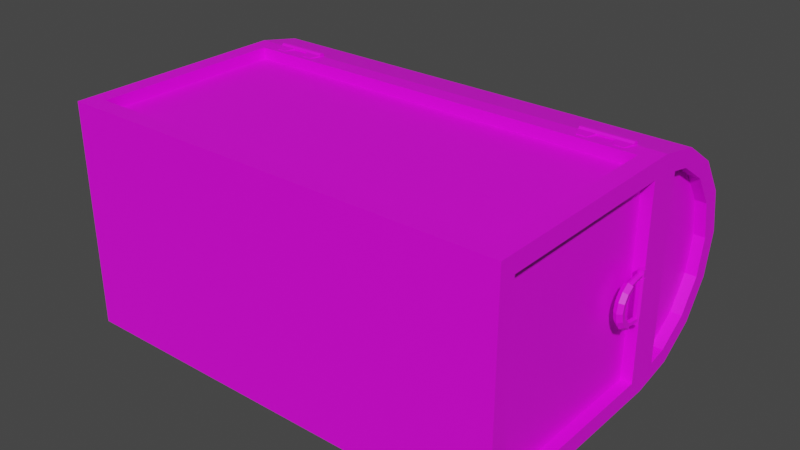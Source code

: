 # Source: AA2793_Chest_Unity.blend  (saved by Blender 3.4.6; exported with 4.5.12 LTS)
import bpy
from mathutils import Matrix  # noqa: F401  (used for matrix-valued properties, if any)

bpy.ops.wm.read_factory_settings(use_empty=True)
scene = bpy.context.scene
scene.name = 'Scene'

# ---- collections
col_collection = bpy.data.collections.new('Collection'); scene.collection.children.link(col_collection)

# ---- images (referenced by path relative to the original .blend; pixels are not part of the script)
import os
ASSET_DIR = os.environ.get("B2B_ASSET_DIR", "")  # directory of the original .blend (textures are referenced by path, not embedded)
HERE = os.path.dirname(os.path.abspath(__file__))  # packed textures are extracted next to this script under _unpacked/

def load_image(name, relpath, width, height, colorspace="sRGB"):
    """Load a texture the original file referenced (path relative to the .blend, or extracted next to this script)."""
    p = next((c for c in (os.path.join(HERE, relpath), os.path.join(ASSET_DIR, relpath)) if relpath and os.path.exists(c)), "")
    if p:
        img = bpy.data.images.load(p, check_existing=True)
        img.name = name
    else:  # same state as the original file: an image datablock whose file is absent (Cycles renders it pink)
        img = bpy.data.images.new(name, width, height)
        img.source = "FILE"
        img.filepath = "//" + (relpath or name)
    img.colorspace_settings.name = colorspace
    return img
img_chest_difuse_png = load_image('chest_Difuse.png', 'chest_Difuse.png', 1024, 1024, 'sRGB')

# ---- materials (node trees are filled in below, after node groups)
mat_mat_uv_grid = bpy.data.materials.new('mat_uv_grid')
mat_mat_uv_grid.alpha_threshold = 0.0
mat_mat_uv_grid.use_transparent_shadow = False
mat_mat_uv_grid.roughness = 0.5
mat_mat_uv_grid.line_color = (0.0, 0.0, 0.0, 1.0)

# ---- material node trees
mat_mat_uv_grid.use_nodes = True; mat_mat_uv_grid.node_tree.nodes.clear()
_N = mat_mat_uv_grid.node_tree.nodes; _L = mat_mat_uv_grid.node_tree.links
n0 = _N.new('ShaderNodeOutputMaterial'); n0.name = 'Material Output'; n0.location = (300, 300)
n1 = _N.new('ShaderNodeBsdfPrincipled'); n1.name = 'Principled BSDF'; n1.location = (10, 300)
n1.distribution = 'GGX'
n1.subsurface_method = 'RANDOM_WALK_SKIN'
n1.inputs[3].default_value = 1.45
n1.inputs[27].default_value = (0.0, 0.0, 0.0, 1.0)
n1.inputs[28].default_value = 1.0
n2 = _N.new('ShaderNodeTexImage'); n2.name = 'Image Texture'; n2.location = (-280, 276)
n2.image = img_chest_difuse_png
_L.new(n1.outputs[0], n0.inputs[0])
_L.new(n2.outputs[0], n1.inputs[0])
n0.is_active_output = True

# ---- world
world_world = bpy.data.worlds.new('World'); scene.world = world_world
world_world.use_nodes = True; world_world.node_tree.nodes.clear()
_N = world_world.node_tree.nodes; _L = world_world.node_tree.links
n0 = _N.new('ShaderNodeOutputWorld'); n0.name = 'World Output'; n0.location = (300, 300)
n1 = _N.new('ShaderNodeBackground'); n1.name = 'Background'; n1.location = (10, 300)
n1.inputs[0].default_value = (0.05088, 0.05088, 0.05088, 1.0)
_L.new(n1.outputs[0], n0.inputs[0])
n0.is_active_output = True
world_world.color = (0.05088, 0.05088, 0.05088)
world_world.use_sun_shadow = False
world_world.sun_shadow_jitter_overblur = 0.0

# ---- meshes
me_cube = bpy.data.meshes.new('Cube')
me_cube.from_pydata([(-2.0, -1.0, 0.0), (-2.0, -1.0, 2.0), (-2.0, 1.0, 0.0), (-2.0, 1.0, 2.0), (2.0, -1.0, 0.0), (2.0, -1.0, 2.0), (2.0, 1.0, 0.0), (2.0, 1.0, 2.0), (-1.8, -0.8, 0.2), (-1.8, 0.8, 0.2), (-1.8, 0.8, 2.0), (-1.8, -0.8, 2.0), (1.8, 0.8, 0.2), (1.8, 0.8, 2.0), (1.8, -0.8, 0.2), (1.8, -0.8, 2.0), (-2.0, -0.85, 0.15), (-2.0, -0.85, 1.85), (-2.0, 0.85, 1.85), (-2.0, 0.85, 0.15), (-1.85, 1.0, 0.15), (-1.85, 1.0, 1.85), (1.85, 1.0, 1.85), (1.85, 1.0, 0.15), (2.0, 0.85, 0.15), (2.0, 0.85, 1.85), (2.0, -0.85, 1.85), (2.0, -0.85, 0.15), (1.85, -1.0, 0.15), (1.85, -1.0, 1.85), (-1.85, -1.0, 1.85), (-1.85, -1.0, 0.15), (-1.9, -0.85, 0.15), (-1.9, -0.85, 1.85), (-1.9, 0.85, 0.15), (-1.9, 0.85, 1.85), (-1.85, 0.9, 1.85), (-1.85, 0.9, 0.15), (1.85, 0.9, 0.15), (1.85, 0.9, 1.85), (1.9, 0.85, 1.85), (1.9, 0.85, 0.15), (1.9, -0.85, 0.15), (1.9, -0.85, 1.85), (1.85, -0.9, 1.85), (1.85, -0.9, 0.15), (-1.85, -0.9, 0.15), (-1.85, -0.9, 1.85), (-0.2072, -0.9517, 1.934), (0.2072, -0.9517, 1.934), (-0.02558, -1.052, 1.776), (0.02558, -1.052, 1.776), (-0.08557, -0.9517, 1.458), (-0.2072, -0.9517, 1.579), (-0.1464, -0.9517, 1.474), (-0.1909, -0.9517, 1.519), (0.2072, -0.9517, 1.579), (0.08557, -0.9517, 1.458), (0.1909, -0.9517, 1.519), (0.1464, -0.9517, 1.474), (-0.02558, -1.052, 1.669), (-0.01743, -1.052, 1.653), (-0.02418, -1.052, 1.659), (-0.02268, -1.052, 1.656), (0.01743, -1.052, 1.653), (0.02558, -1.052, 1.669), (0.02268, -1.052, 1.656), (0.02418, -1.052, 1.659), (0.2072, -1.052, 1.934), (-0.2072, -1.052, 1.934), (0.2072, -1.052, 1.579), (0.1909, -1.052, 1.519), (0.1464, -1.052, 1.474), (0.08557, -1.052, 1.458), (-0.1909, -1.052, 1.519), (-0.2072, -1.052, 1.579), (-0.1464, -1.052, 1.474), (-0.08557, -1.052, 1.458), (0.02558, -1.002, 1.776), (-0.02558, -1.002, 1.776), (0.02558, -1.002, 1.669), (0.02418, -1.002, 1.659), (0.02268, -1.002, 1.656), (0.01743, -1.002, 1.653), (-0.02418, -1.002, 1.659), (-0.02558, -1.002, 1.669), (-0.02268, -1.002, 1.656), (-0.01743, -1.002, 1.653), (2.043, 0.1702, 1.706), (2.043, -0.1418, 1.706), (2.041, -0.2142, 1.71), (2.041, 0.2425, 1.71), (2.019, -0.2142, 1.71), (2.019, 0.2425, 1.71), (2.003, -0.2142, 1.725), (2.003, 0.2425, 1.725), (2.003, -0.2142, 1.747), (2.003, 0.2425, 1.747), (2.019, -0.2142, 1.763), (2.019, 0.2425, 1.763), (2.041, -0.2142, 1.763), (2.041, 0.2425, 1.763), (2.056, -0.2142, 1.747), (2.056, 0.2425, 1.747), (2.057, -0.2142, 1.725), (2.057, 0.2425, 1.725), (2.017, -0.1418, 1.706), (2.017, 0.1702, 1.706), (1.999, -0.1418, 1.724), (1.999, 0.1702, 1.724), (1.999, -0.1418, 1.749), (1.999, 0.1702, 1.749), (2.017, -0.1418, 1.767), (2.017, 0.1702, 1.767), (2.043, -0.1418, 1.767), (2.043, 0.1702, 1.767), (2.061, -0.1418, 1.749), (2.061, 0.1702, 1.749), (2.061, -0.1418, 1.724), (2.061, 0.1702, 1.724), (1.992, 0.1702, 1.856), (1.992, -0.1418, 1.856), (1.982, 0.1702, 1.856), (1.982, -0.1418, 1.856), (-2.063, 0.04324, 1.494), (-2.068, 0.05893, 1.456), (-2.03, 0.06851, 1.433), (-1.992, 0.05893, 1.456), (-1.997, 0.04324, 1.494), (-2.03, 0.03712, 1.508), (-2.063, 0.09192, 1.526), (-2.068, 0.1209, 1.497), (-2.03, 0.1386, 1.479), (-1.992, 0.1209, 1.497), (-1.997, 0.09192, 1.526), (-2.03, 0.08062, 1.537), (-2.063, 0.1252, 1.576), (-2.068, 0.1617, 1.558), (-2.03, 0.1839, 1.547), (-1.992, 0.1617, 1.558), (-1.997, 0.1252, 1.576), (-2.03, 0.1112, 1.584), (2.03, 0.1538, 1.574), (2.011, 0.1617, 1.571), (2.007, 0.1837, 1.562), (2.03, 0.1981, 1.556), (2.053, 0.1837, 1.562), (2.049, 0.1617, 1.571), (2.03, 0.1653, 1.632), (2.011, 0.1739, 1.632), (2.007, 0.1977, 1.632), (2.03, 0.2133, 1.632), (2.053, 0.1977, 1.632), (2.049, 0.1739, 1.632), (2.03, -0.1517, 1.736), (2.011, -0.1597, 1.74), (2.007, -0.1816, 1.749), (2.03, -0.196, 1.755), (2.053, -0.1816, 1.749), (2.049, -0.1597, 1.74), (2.03, -0.1369, 1.632), (2.011, -0.1455, 1.632), (2.007, -0.1693, 1.632), (2.03, -0.1849, 1.632), (2.053, -0.1693, 1.632), (2.049, -0.1455, 1.632), (2.03, -0.1254, 1.574), (2.011, -0.1334, 1.571), (2.007, -0.1553, 1.562), (2.03, -0.1697, 1.556), (2.053, -0.1553, 1.562), (2.049, -0.1334, 1.571), (-2.063, -0.1536, 1.576), (-2.068, -0.1901, 1.558), (-2.03, -0.2122, 1.547), (-1.992, -0.1901, 1.558), (-1.997, -0.1536, 1.576), (-2.03, -0.1396, 1.584), (-2.063, -0.1203, 1.526), (-2.068, -0.1493, 1.497), (-2.03, -0.167, 1.479), (-1.992, -0.1493, 1.497), (-1.997, -0.1203, 1.526), (-2.03, -0.109, 1.537), (2.03, 0.1806, 1.738), (2.011, 0.1886, 1.741), (2.007, 0.2105, 1.75), (2.03, 0.2249, 1.756), (2.053, 0.2105, 1.75), (2.049, 0.1886, 1.741), (2.03, 0.01418, 1.498), (1.997, 0.01418, 1.482), (1.992, 0.01418, 1.441), (2.03, 0.01418, 1.416), (2.068, 0.01418, 1.441), (2.063, 0.01418, 1.482), (2.03, 0.06549, 1.508), (1.997, 0.0716, 1.494), (1.992, 0.08729, 1.456), (2.03, 0.09687, 1.433), (2.068, 0.08729, 1.456), (2.063, 0.0716, 1.494), (2.03, 0.109, 1.537), (1.997, 0.1203, 1.526), (1.992, 0.1493, 1.497), (2.03, 0.167, 1.479), (2.068, 0.1493, 1.497), (2.063, 0.1203, 1.526), (2.03, 0.1396, 1.584), (1.997, 0.1536, 1.576), (1.992, 0.1901, 1.558), (2.03, 0.2122, 1.547), (2.068, 0.1901, 1.558), (2.063, 0.1536, 1.576), (2.03, -0.1112, 1.584), (1.997, -0.1252, 1.576), (1.992, -0.1617, 1.558), (2.03, -0.1839, 1.547), (2.068, -0.1617, 1.558), (2.063, -0.1252, 1.576), (2.03, -0.08062, 1.537), (1.997, -0.09192, 1.526), (1.992, -0.1209, 1.497), (2.03, -0.1386, 1.479), (2.068, -0.1209, 1.497), (2.063, -0.09192, 1.526), (2.03, -0.03712, 1.508), (1.997, -0.04324, 1.494), (1.992, -0.05893, 1.456), (2.03, -0.06851, 1.433), (2.068, -0.05893, 1.456), (2.063, -0.04324, 1.494), (-2.063, -0.0716, 1.494), (-2.068, -0.08729, 1.456), (-2.03, -0.09687, 1.433), (-1.992, -0.08729, 1.456), (-1.997, -0.0716, 1.494), (-2.03, -0.06549, 1.508), (-2.063, -0.01418, 1.482), (-2.068, -0.01418, 1.441), (-2.03, -0.01418, 1.416), (-1.992, -0.01418, 1.441), (-1.997, -0.01418, 1.482), (-2.03, -0.01418, 1.498), (-2.049, -0.1886, 1.741), (-2.053, -0.2105, 1.75), (-2.03, -0.2249, 1.756), (-2.007, -0.2105, 1.75), (-2.011, -0.1886, 1.741), (-2.03, -0.1806, 1.738), (-2.049, 0.1334, 1.571), (-2.053, 0.1553, 1.562), (-2.03, 0.1697, 1.556), (-2.007, 0.1553, 1.562), (-2.011, 0.1334, 1.571), (-2.03, 0.1254, 1.574), (-2.049, 0.1455, 1.632), (-2.053, 0.1693, 1.632), (-2.03, 0.1849, 1.632), (-2.007, 0.1693, 1.632), (-2.011, 0.1455, 1.632), (-2.03, 0.1369, 1.632), (-2.049, 0.1597, 1.74), (-2.053, 0.1816, 1.749), (-2.03, 0.196, 1.755), (-2.007, 0.1816, 1.749), (-2.011, 0.1597, 1.74), (-2.03, 0.1517, 1.736), (-2.049, -0.1739, 1.632), (-2.053, -0.1977, 1.632), (-2.03, -0.2133, 1.632), (-2.007, -0.1977, 1.632), (-2.011, -0.1739, 1.632), (-2.03, -0.1653, 1.632), (-2.049, -0.1617, 1.571), (-2.053, -0.1837, 1.562), (-2.03, -0.1981, 1.556), (-2.007, -0.1837, 1.562), (-2.011, -0.1617, 1.571), (-2.03, -0.1538, 1.574), (-1.982, 0.1418, 1.856), (-1.982, -0.1702, 1.856), (-1.992, 0.1418, 1.856), (-1.992, -0.1702, 1.856), (-2.061, -0.1702, 1.724), (-2.061, 0.1418, 1.724), (-2.061, -0.1702, 1.749), (-2.061, 0.1418, 1.749), (-2.043, -0.1702, 1.767), (-2.043, 0.1418, 1.767), (-2.017, -0.1702, 1.767), (-2.017, 0.1418, 1.767), (-1.999, -0.1702, 1.749), (-1.999, 0.1418, 1.749), (-1.999, -0.1702, 1.724), (-1.999, 0.1418, 1.724), (-2.017, -0.1702, 1.706), (-2.017, 0.1418, 1.706), (-2.057, -0.2425, 1.725), (-2.057, 0.2142, 1.725), (-2.056, -0.2425, 1.747), (-2.056, 0.2142, 1.747), (-2.041, -0.2425, 1.763), (-2.041, 0.2142, 1.763), (-2.019, -0.2425, 1.763), (-2.019, 0.2142, 1.763), (-2.003, -0.2425, 1.747), (-2.003, 0.2142, 1.747), (-2.003, -0.2425, 1.725), (-2.003, 0.2142, 1.725), (-2.019, -0.2425, 1.71), (-2.019, 0.2142, 1.71), (-2.041, -0.2425, 1.71), (-2.041, 0.2142, 1.71), (-2.043, 0.1418, 1.706), (-2.043, -0.1702, 1.706), (-1.747, 1.027, 1.992), (-1.595, 1.027, 1.992), (-1.747, 1.027, 2.014), (-1.595, 1.027, 2.014), (-1.747, 1.012, 2.03), (-1.595, 1.012, 2.03), (-1.747, 0.9898, 2.03), (-1.595, 0.9898, 2.03), (-1.747, 0.9743, 2.014), (-1.595, 0.9743, 2.014), (-1.747, 0.9744, 1.992), (-1.595, 0.9744, 1.992), (-1.747, 0.9899, 1.977), (-1.595, 0.9899, 1.977), (-1.747, 1.012, 1.977), (-1.595, 1.012, 1.977), (-1.715, 0.9826, 1.898), (-1.625, 0.9826, 1.898), (-1.625, 1.004, 1.898), (-1.715, 1.004, 1.898), (-1.443, 1.027, 1.992), (-1.29, 1.027, 1.992), (-1.443, 1.027, 2.014), (-1.29, 1.027, 2.014), (-1.443, 1.012, 2.03), (-1.29, 1.012, 2.03), (-1.443, 0.9899, 2.03), (-1.29, 0.9899, 2.03), (-1.443, 0.9744, 2.014), (-1.29, 0.9744, 2.014), (-1.443, 0.9745, 1.992), (-1.29, 0.9745, 1.992), (-1.443, 0.9901, 1.977), (-1.29, 0.9901, 1.977), (-1.443, 1.012, 1.977), (-1.29, 1.012, 1.977), (-1.41, 0.9827, 1.898), (-1.321, 0.9827, 1.898), (-1.321, 1.005, 1.898), (-1.41, 1.005, 1.898), (1.293, 1.027, 1.99), (1.445, 1.027, 1.99), (1.293, 1.027, 2.012), (1.445, 1.027, 2.012), (1.293, 1.012, 2.027), (1.445, 1.012, 2.027), (1.293, 0.9898, 2.027), (1.445, 0.9898, 2.027), (1.293, 0.9743, 2.011), (1.445, 0.9743, 2.011), (1.293, 0.9744, 1.989), (1.445, 0.9744, 1.989), (1.293, 0.9899, 1.974), (1.445, 0.9899, 1.974), (1.293, 1.012, 1.974), (1.445, 1.012, 1.974), (1.326, 0.9826, 1.895), (1.415, 0.9826, 1.895), (1.415, 1.004, 1.895), (1.326, 1.004, 1.895), (1.598, 1.027, 1.99), (1.75, 1.027, 1.99), (1.598, 1.027, 2.012), (1.75, 1.027, 2.012), (1.598, 1.012, 2.027), (1.75, 1.012, 2.027), (1.598, 0.9898, 2.027), (1.75, 0.9898, 2.027), (1.598, 0.9743, 2.011), (1.75, 0.9743, 2.011), (1.598, 0.9744, 1.989), (1.75, 0.9744, 1.989), (1.598, 0.9899, 1.974), (1.75, 0.9899, 1.974), (1.598, 1.012, 1.974), (1.75, 1.012, 1.974), (1.63, 0.9826, 1.895), (1.719, 0.9826, 1.895), (1.719, 1.004, 1.895), (1.63, 1.004, 1.895)], [], [(24, 25, 40, 41), (19, 16, 32, 34), (20, 21, 36, 37), (16, 17, 33, 32), (2, 6, 4, 0), (8, 9, 10, 11), (9, 12, 13, 10), (12, 14, 15, 13), (14, 8, 11, 15), (9, 8, 14, 12), (5, 7, 13, 15), (3, 1, 11, 10), (1, 5, 15, 11), (7, 3, 10, 13), (0, 1, 17, 16), (1, 3, 18, 17), (3, 2, 19, 18), (2, 0, 16, 19), (2, 3, 21, 20), (3, 7, 22, 21), (7, 6, 23, 22), (6, 2, 20, 23), (6, 7, 25, 24), (7, 5, 26, 25), (5, 4, 27, 26), (4, 6, 24, 27), (4, 5, 29, 28), (5, 1, 30, 29), (1, 0, 31, 30), (0, 4, 28, 31), (32, 33, 35, 34), (37, 36, 39, 38), (41, 40, 43, 42), (45, 44, 47, 46), (23, 20, 37, 38), (28, 29, 44, 45), (17, 18, 35, 33), (27, 24, 41, 42), (21, 22, 39, 36), (31, 28, 45, 46), (18, 19, 34, 35), (25, 26, 43, 40), (22, 23, 38, 39), (29, 30, 47, 44), (26, 27, 42, 43), (30, 31, 46, 47), (52, 57, 73, 77), (56, 49, 68, 70), (48, 49, 56, 58, 59, 57, 52, 54, 55, 53), (60, 62, 84, 85), (49, 48, 69, 68), (56, 70, 71, 58), (58, 71, 72, 59), (59, 72, 73, 57), (75, 53, 55, 74), (74, 55, 54, 76), (76, 54, 52, 77), (48, 53, 75, 69), (50, 51, 68, 69), (65, 67, 71, 70), (67, 66, 72, 71), (66, 64, 73, 72), (62, 60, 75, 74), (63, 62, 74, 76), (61, 63, 76, 77), (60, 50, 69, 75), (64, 61, 77, 73), (51, 65, 70, 68), (79, 85, 84, 86, 87, 83, 82, 81, 80, 78), (67, 65, 80, 81), (61, 64, 83, 87), (62, 63, 86, 84), (66, 67, 81, 82), (65, 51, 78, 80), (63, 61, 87, 86), (64, 66, 82, 83), (51, 50, 79, 78), (50, 60, 85, 79), (115, 114, 121, 120), (107, 88, 119, 117, 115, 113, 111, 109), (90, 91, 93, 92), (114, 115, 117, 116), (92, 93, 95, 94), (114, 112, 123, 121), (113, 115, 120, 122), (94, 95, 97, 96), (123, 122, 120, 121), (110, 111, 113, 112), (96, 97, 99, 98), (89, 106, 108, 110, 112, 114, 116, 118), (108, 109, 111, 110), (98, 99, 101, 100), (118, 119, 88, 89), (106, 107, 109, 108), (100, 101, 103, 102), (93, 91, 105, 103, 101, 99, 97, 95), (89, 88, 107, 106), (102, 103, 105, 104), (112, 113, 122, 123), (116, 117, 119, 118), (104, 105, 91, 90), (90, 92, 94, 96, 98, 100, 102, 104), (139, 133, 132, 138), (137, 131, 130, 136), (125, 239, 238, 124), (131, 125, 124, 130), (138, 132, 131, 137), (135, 129, 128, 134), (136, 130, 135, 141), (140, 134, 133, 139), (134, 128, 127, 133), (182, 176, 175, 181), (141, 135, 134, 140), (133, 127, 126, 132), (127, 241, 240, 126), (178, 172, 177, 183), (132, 126, 125, 131), (183, 177, 176, 182), (179, 173, 172, 178), (129, 243, 242, 128), (142, 148, 149, 143), (143, 149, 150, 144), (144, 150, 151, 145), (145, 151, 152, 146), (146, 152, 153, 147), (147, 153, 148, 142), (148, 184, 185, 149), (149, 185, 186, 150), (150, 186, 187, 151), (151, 187, 188, 152), (152, 188, 189, 153), (153, 189, 184, 148), (154, 160, 161, 155), (155, 161, 162, 156), (156, 162, 163, 157), (157, 163, 164, 158), (158, 164, 165, 159), (159, 165, 160, 154), (160, 166, 167, 161), (161, 167, 168, 162), (162, 168, 169, 163), (163, 169, 170, 164), (164, 170, 171, 165), (165, 171, 166, 160), (130, 124, 129, 135), (180, 174, 173, 179), (126, 240, 239, 125), (181, 175, 174, 180), (124, 238, 243, 129), (128, 242, 241, 127), (168, 167, 215, 216), (170, 169, 217, 218), (166, 171, 219, 214), (169, 168, 216, 217), (144, 145, 211, 210), (145, 146, 212, 211), (171, 170, 218, 219), (146, 147, 213, 212), (167, 166, 214, 215), (142, 143, 209, 208), (147, 142, 208, 213), (143, 144, 210, 209), (190, 196, 197, 191), (191, 197, 198, 192), (192, 198, 199, 193), (193, 199, 200, 194), (194, 200, 201, 195), (195, 201, 196, 190), (196, 202, 203, 197), (197, 203, 204, 198), (198, 204, 205, 199), (199, 205, 206, 200), (200, 206, 207, 201), (201, 207, 202, 196), (202, 208, 209, 203), (203, 209, 210, 204), (204, 210, 211, 205), (205, 211, 212, 206), (206, 212, 213, 207), (207, 213, 208, 202), (214, 220, 221, 215), (215, 221, 222, 216), (216, 222, 223, 217), (217, 223, 224, 218), (218, 224, 225, 219), (219, 225, 220, 214), (220, 226, 227, 221), (221, 227, 228, 222), (222, 228, 229, 223), (223, 229, 230, 224), (224, 230, 231, 225), (225, 231, 226, 220), (226, 190, 191, 227), (227, 191, 192, 228), (228, 192, 193, 229), (229, 193, 194, 230), (230, 194, 195, 231), (231, 195, 190, 226), (233, 179, 178, 232), (236, 182, 181, 235), (239, 233, 232, 238), (241, 235, 234, 240), (243, 237, 236, 242), (234, 180, 179, 233), (278, 277, 175, 176), (279, 278, 176, 177), (254, 255, 141, 140), (275, 274, 172, 173), (250, 251, 137, 136), (274, 279, 177, 172), (277, 276, 174, 175), (252, 253, 139, 138), (255, 250, 136, 141), (251, 252, 138, 137), (253, 254, 140, 139), (276, 275, 173, 174), (256, 250, 255, 261), (258, 252, 251, 257), (259, 253, 252, 258), (260, 254, 253, 259), (261, 255, 254, 260), (257, 251, 250, 256), (264, 258, 257, 263), (266, 260, 259, 265), (263, 257, 256, 262), (265, 259, 258, 264), (238, 232, 237, 243), (240, 234, 233, 239), (267, 261, 260, 266), (242, 236, 235, 241), (262, 256, 261, 267), (232, 178, 183, 237), (235, 181, 180, 234), (237, 183, 182, 236), (269, 245, 244, 268), (273, 249, 248, 272), (275, 269, 268, 274), (277, 271, 270, 276), (279, 273, 272, 278), (270, 246, 245, 269), (313, 311, 309, 307, 305, 303, 301, 299), (287, 286, 284, 285), (291, 290, 281, 280), (301, 300, 298, 299), (314, 315, 296, 297), (299, 298, 312, 313), (310, 312, 298, 300, 302, 304, 306, 308), (297, 296, 294, 295), (285, 284, 315, 314), (305, 304, 302, 303), (295, 294, 292, 293), (303, 302, 300, 301), (314, 297, 295, 293, 291, 289, 287, 285), (293, 292, 290, 291), (280, 281, 283, 282), (309, 308, 306, 307), (290, 288, 283, 281), (307, 306, 304, 305), (289, 291, 280, 282), (289, 288, 286, 287), (313, 312, 310, 311), (296, 315, 284, 286, 288, 290, 292, 294), (288, 289, 282, 283), (311, 310, 308, 309), (268, 244, 249, 273), (272, 248, 247, 271), (274, 268, 273, 279), (276, 270, 269, 275), (278, 272, 271, 277), (271, 247, 246, 270), (331, 329, 327, 325, 323, 321, 319, 317), (317, 316, 330, 331), (319, 318, 316, 317), (328, 330, 316, 318, 320, 322, 324, 326), (321, 320, 318, 319), (323, 322, 320, 321), (325, 324, 322, 323), (327, 326, 324, 325), (329, 328, 326, 327), (330, 328, 332, 335), (334, 335, 332, 333), (328, 329, 333, 332), (329, 331, 334, 333), (331, 330, 335, 334), (351, 349, 347, 345, 343, 341, 339, 337), (337, 336, 350, 351), (339, 338, 336, 337), (348, 350, 336, 338, 340, 342, 344, 346), (341, 340, 338, 339), (343, 342, 340, 341), (345, 344, 342, 343), (347, 346, 344, 345), (349, 348, 346, 347), (350, 348, 352, 355), (354, 355, 352, 353), (348, 349, 353, 352), (349, 351, 354, 353), (351, 350, 355, 354), (371, 369, 367, 365, 363, 361, 359, 357), (357, 356, 370, 371), (359, 358, 356, 357), (368, 370, 356, 358, 360, 362, 364, 366), (361, 360, 358, 359), (363, 362, 360, 361), (365, 364, 362, 363), (367, 366, 364, 365), (369, 368, 366, 367), (370, 368, 372, 375), (374, 375, 372, 373), (368, 369, 373, 372), (369, 371, 374, 373), (371, 370, 375, 374), (391, 389, 387, 385, 383, 381, 379, 377), (377, 376, 390, 391), (379, 378, 376, 377), (388, 390, 376, 378, 380, 382, 384, 386), (381, 380, 378, 379), (383, 382, 380, 381), (385, 384, 382, 383), (387, 386, 384, 385), (389, 388, 386, 387), (390, 388, 392, 395), (394, 395, 392, 393), (388, 389, 393, 392), (389, 391, 394, 393), (391, 390, 395, 394)])
_k = set([(16, 17), (16, 19), (17, 18), (18, 19), (20, 21), (20, 23), (21, 22), (22, 23), (24, 25), (24, 27), (25, 26), (26, 27), (28, 29), (28, 31), (29, 30), (30, 31)])
me_cube.attributes.new('sharp_edge', 'BOOLEAN', 'EDGE').data.foreach_set('value', [ (min(e.vertices), max(e.vertices)) in _k for e in me_cube.edges])
_uv = me_cube.uv_layers.new(name='UVMap')
_uv.uv.foreach_set('vector', [0.01811, 0.3842, 0.01811, 0.2482, 0.02612, 0.2482, 0.02612, 0.3842, 0.1622, 0.3922, 0.02612, 0.3922, 0.02612, 0.3842, 0.1622, 0.3842, 0.3875, 0.02473, 0.5236, 0.02473, 0.5236, 0.03274, 0.3875, 0.03274, 0.01811, 0.3842, 0.01811, 0.2482, 0.02612, 0.2482, 0.02612, 0.3842, 0.3555, 0.03025, 0.3555, 0.3504, 0.1955, 0.3504, 0.1955, 0.03025, 0.7118, 0.4686, 0.8399, 0.4686, 0.8399, 0.6127, 0.7118, 0.6127, 0.8399, 0.4686, 0.8399, 0.1805, 0.9839, 0.1805, 0.9839, 0.4686, 0.8399, 0.1805, 0.7118, 0.1805, 0.7118, 0.03642, 0.8399, 0.03642, 0.7118, 0.1805, 0.7118, 0.4686, 0.5678, 0.4686, 0.5678, 0.1805, 0.8399, 0.4686, 0.7118, 0.4686, 0.7118, 0.1805, 0.8399, 0.1805, 0.3513, 0.5708, 0.1912, 0.5708, 0.2072, 0.5548, 0.3353, 0.5548, 0.1912, 0.5708, 0.3513, 0.5708, 0.3353, 0.5868, 0.2072, 0.5868, 0.1912, 0.4345, 0.5114, 0.4345, 0.4954, 0.4505, 0.2073, 0.4505, 0.5114, 0.4665, 0.1912, 0.4665, 0.2072, 0.4505, 0.4954, 0.4505, 0.5114, 0.5385, 0.3513, 0.5385, 0.3633, 0.5265, 0.4994, 0.5265, 0.3513, 0.5145, 0.1912, 0.5145, 0.2032, 0.5025, 0.3393, 0.5025, 0.3513, 0.5145, 0.5114, 0.5145, 0.4994, 0.5265, 0.3633, 0.5265, 0.1912, 0.4905, 0.3513, 0.4905, 0.3393, 0.5025, 0.2032, 0.5025, 0.5114, 0.6106, 0.3513, 0.6106, 0.3633, 0.5986, 0.4994, 0.5986, 0.5114, 0.4905, 0.1912, 0.4905, 0.2032, 0.4785, 0.4994, 0.4785, 0.3513, 0.5865, 0.5114, 0.5865, 0.4994, 0.5986, 0.3633, 0.5986, 0.1912, 0.4665, 0.5114, 0.4665, 0.4994, 0.4785, 0.2032, 0.4785, 0.5114, 0.5865, 0.3513, 0.5865, 0.3633, 0.5745, 0.4994, 0.5745, 0.3513, 0.5385, 0.1912, 0.5385, 0.2032, 0.5265, 0.3393, 0.5265, 0.3513, 0.5625, 0.5114, 0.5625, 0.4994, 0.5745, 0.3633, 0.5745, 0.1912, 0.5145, 0.3513, 0.5145, 0.3393, 0.5265, 0.2032, 0.5265, 0.5114, 0.5625, 0.3513, 0.5625, 0.3633, 0.5505, 0.4994, 0.5505, 0.5114, 0.4345, 0.1912, 0.4345, 0.2032, 0.4225, 0.4994, 0.4225, 0.3513, 0.5385, 0.5114, 0.5385, 0.4994, 0.5505, 0.3633, 0.5505, 0.1912, 0.4105, 0.5114, 0.4105, 0.4994, 0.4225, 0.2032, 0.4225, 0.02612, 0.3842, 0.02612, 0.2482, 0.1622, 0.2482, 0.1622, 0.3842, 0.3875, 0.03274, 0.5236, 0.03274, 0.5236, 0.3289, 0.3875, 0.3289, 0.02612, 0.3842, 0.02612, 0.2482, 0.1622, 0.2482, 0.1622, 0.3842, 0.5236, 0.3289, 0.3875, 0.3289, 0.3875, 0.03274, 0.5236, 0.03274, 0.3795, 0.3289, 0.3795, 0.03274, 0.3875, 0.03274, 0.3875, 0.3289, 0.5236, 0.3369, 0.3875, 0.3369, 0.3875, 0.3289, 0.5236, 0.3289, 0.02612, 0.2402, 0.1622, 0.2402, 0.1622, 0.2482, 0.02612, 0.2482, 0.1622, 0.3922, 0.02612, 0.3922, 0.02612, 0.3842, 0.1622, 0.3842, 0.5316, 0.03274, 0.5316, 0.3289, 0.5236, 0.3289, 0.5236, 0.03274, 0.5316, 0.03274, 0.5316, 0.3289, 0.5236, 0.3289, 0.5236, 0.03274, 0.1702, 0.2482, 0.1702, 0.3842, 0.1622, 0.3842, 0.1622, 0.2482, 0.02612, 0.2402, 0.1622, 0.2402, 0.1622, 0.2482, 0.02612, 0.2482, 0.5236, 0.3369, 0.3875, 0.3369, 0.3875, 0.3289, 0.5236, 0.3289, 0.3795, 0.3289, 0.3795, 0.03274, 0.3875, 0.03274, 0.3875, 0.3289, 0.1702, 0.2482, 0.1702, 0.3842, 0.1622, 0.3842, 0.1622, 0.2482, 0.3875, 0.02473, 0.5236, 0.02473, 0.5236, 0.03274, 0.3875, 0.03274, 0.1888, 0.7128, 0.2199, 0.7126, 0.22, 0.7308, 0.1889, 0.731, 0.2602, 0.753, 0.2602, 0.8176, 0.242, 0.8176, 0.242, 0.753, 0.04249, 0.7161, 0.1178, 0.7161, 0.1178, 0.7806, 0.1148, 0.7916, 0.1068, 0.7997, 0.0957, 0.8027, 0.06459, 0.8027, 0.05354, 0.7997, 0.04545, 0.7916, 0.04249, 0.7806, 0.1622, 0.8584, 0.164, 0.8584, 0.164, 0.8674, 0.1622, 0.8674, 0.2419, 0.8358, 0.1663, 0.8355, 0.1664, 0.8173, 0.242, 0.8176, 0.2542, 0.7123, 0.2543, 0.7305, 0.2429, 0.7306, 0.2428, 0.7124, 0.2428, 0.7124, 0.2429, 0.7306, 0.2315, 0.7307, 0.2313, 0.7125, 0.2313, 0.7125, 0.2315, 0.7307, 0.22, 0.7308, 0.2199, 0.7126, 0.1546, 0.7312, 0.1545, 0.7131, 0.1659, 0.713, 0.166, 0.7311, 0.166, 0.7311, 0.1659, 0.713, 0.1773, 0.7129, 0.1775, 0.7311, 0.1775, 0.7311, 0.1773, 0.7129, 0.1888, 0.7128, 0.1889, 0.731, 0.1482, 0.8171, 0.1488, 0.7527, 0.167, 0.7529, 0.1664, 0.8173, 0.1996, 0.7888, 0.209, 0.7888, 0.242, 0.8176, 0.1664, 0.8173, 0.2091, 0.7691, 0.2089, 0.7673, 0.2389, 0.742, 0.242, 0.753, 0.2089, 0.7673, 0.2085, 0.7668, 0.231, 0.7338, 0.2389, 0.742, 0.2085, 0.7668, 0.2076, 0.7663, 0.22, 0.7308, 0.231, 0.7338, 0.1998, 0.7673, 0.1995, 0.7691, 0.167, 0.7529, 0.1701, 0.742, 0.2001, 0.7667, 0.1998, 0.7673, 0.1701, 0.742, 0.178, 0.734, 0.2011, 0.7662, 0.2001, 0.7667, 0.178, 0.734, 0.1889, 0.731, 0.1995, 0.7691, 0.1996, 0.7888, 0.1664, 0.8173, 0.167, 0.7529, 0.2076, 0.7663, 0.2011, 0.7662, 0.1889, 0.731, 0.22, 0.7308, 0.209, 0.7888, 0.2091, 0.7691, 0.242, 0.753, 0.242, 0.8176, 0.1642, 0.8898, 0.1642, 0.8702, 0.1644, 0.8684, 0.1647, 0.8679, 0.1656, 0.8674, 0.172, 0.8674, 0.1729, 0.8679, 0.1732, 0.8684, 0.1735, 0.8702, 0.1735, 0.8898, 0.1736, 0.8584, 0.1754, 0.8584, 0.1754, 0.8674, 0.1736, 0.8674, 0.1656, 0.8584, 0.172, 0.8584, 0.172, 0.8674, 0.1656, 0.8674, 0.164, 0.8584, 0.1646, 0.8584, 0.1646, 0.8674, 0.164, 0.8674, 0.173, 0.8584, 0.1736, 0.8584, 0.1736, 0.8674, 0.173, 0.8674, 0.1825, 0.8702, 0.1825, 0.8898, 0.1735, 0.8898, 0.1735, 0.8702, 0.1646, 0.8584, 0.1656, 0.8584, 0.1656, 0.8674, 0.1646, 0.8674, 0.172, 0.8584, 0.173, 0.8584, 0.173, 0.8674, 0.172, 0.8674, 0.1735, 0.8989, 0.1642, 0.8989, 0.1642, 0.8898, 0.1735, 0.8898, 0.1551, 0.8898, 0.1551, 0.8702, 0.1642, 0.8702, 0.1642, 0.8898, 0.3483, 0.8191, 0.3483, 0.7624, 0.3669, 0.7624, 0.3669, 0.8191, 0.3625, 0.8465, 0.3579, 0.8465, 0.3546, 0.8432, 0.3546, 0.8386, 0.3578, 0.8354, 0.3624, 0.8353, 0.3657, 0.8386, 0.3657, 0.8432, 0.2322, 0.8754, 0.2322, 0.9584, 0.2282, 0.9584, 0.2282, 0.8754, 0.3483, 0.7624, 0.3483, 0.8191, 0.3437, 0.8191, 0.3437, 0.7624, 0.2282, 0.8754, 0.2282, 0.9584, 0.2242, 0.9584, 0.2242, 0.8754, 0.3578, 0.7462, 0.3624, 0.7462, 0.3687, 0.7624, 0.3669, 0.7624, 0.3624, 0.8353, 0.3578, 0.8354, 0.3669, 0.8191, 0.3687, 0.8191, 0.2242, 0.8754, 0.2242, 0.9584, 0.2202, 0.9584, 0.2202, 0.8754, 0.3687, 0.7624, 0.3687, 0.8191, 0.3669, 0.8191, 0.3669, 0.7624, 0.3207, 0.7624, 0.3207, 0.8191, 0.3161, 0.8191, 0.3161, 0.7624, 0.2522, 0.8754, 0.2522, 0.9584, 0.2482, 0.9584, 0.2482, 0.8754, 0.3579, 0.735, 0.3625, 0.7351, 0.3657, 0.7383, 0.3657, 0.7429, 0.3624, 0.7462, 0.3578, 0.7462, 0.3546, 0.7429, 0.3546, 0.7383, 0.3253, 0.7624, 0.3253, 0.8191, 0.3207, 0.8191, 0.3207, 0.7624, 0.2482, 0.8754, 0.2482, 0.9584, 0.2442, 0.9584, 0.2442, 0.8754, 0.3391, 0.7624, 0.3391, 0.8191, 0.3345, 0.8191, 0.3345, 0.7624, 0.3299, 0.7624, 0.3299, 0.8191, 0.3253, 0.8191, 0.3253, 0.7624, 0.2442, 0.8754, 0.2442, 0.9584, 0.2402, 0.9584, 0.2402, 0.8754, 0.1599, 0.947, 0.157, 0.9442, 0.157, 0.9402, 0.1599, 0.9373, 0.1639, 0.9373, 0.1667, 0.9402, 0.1667, 0.9442, 0.1639, 0.947, 0.3345, 0.7624, 0.3345, 0.8191, 0.3299, 0.8191, 0.3299, 0.7624, 0.2402, 0.8754, 0.2402, 0.9584, 0.2362, 0.9584, 0.2362, 0.8754, 0.3861, 0.7624, 0.3861, 0.8191, 0.3687, 0.8191, 0.3687, 0.7624, 0.3437, 0.7624, 0.3437, 0.8191, 0.3391, 0.8191, 0.3391, 0.7624, 0.2362, 0.8754, 0.2362, 0.9584, 0.2322, 0.9584, 0.2322, 0.8754, 0.1639, 0.9373, 0.1667, 0.9402, 0.1667, 0.9442, 0.1639, 0.947, 0.1599, 0.947, 0.157, 0.9442, 0.157, 0.9402, 0.1599, 0.9373, 0.07334, 0.9425, 0.07903, 0.9425, 0.07903, 0.9576, 0.07334, 0.9576, 0.07334, 0.8817, 0.07903, 0.8817, 0.07903, 0.8969, 0.07334, 0.8969, 0.08472, 0.8817, 0.09041, 0.8817, 0.09041, 0.8969, 0.08472, 0.8969, 0.07903, 0.8817, 0.08472, 0.8817, 0.08472, 0.8969, 0.07903, 0.8969, 0.07334, 0.8666, 0.07903, 0.8666, 0.07903, 0.8817, 0.07334, 0.8817, 0.07903, 0.9121, 0.08472, 0.9121, 0.08472, 0.9273, 0.07903, 0.9273, 0.07334, 0.8969, 0.07903, 0.8969, 0.07903, 0.9121, 0.07334, 0.9121, 0.07334, 0.9273, 0.07903, 0.9273, 0.07903, 0.9425, 0.07334, 0.9425, 0.07903, 0.9273, 0.08472, 0.9273, 0.08472, 0.9425, 0.07903, 0.9425, 0.1018, 0.9273, 0.1075, 0.9273, 0.1075, 0.9425, 0.1018, 0.9425, 0.07334, 0.9121, 0.07903, 0.9121, 0.07903, 0.9273, 0.07334, 0.9273, 0.07903, 0.9425, 0.08472, 0.9425, 0.08472, 0.9576, 0.07903, 0.9576, 0.08472, 0.9425, 0.09041, 0.9425, 0.09041, 0.9576, 0.08472, 0.9576, 0.1018, 0.8969, 0.1075, 0.8969, 0.1075, 0.9121, 0.1018, 0.9121, 0.07903, 0.8666, 0.08472, 0.8666, 0.08472, 0.8817, 0.07903, 0.8817, 0.1018, 0.9121, 0.1075, 0.9121, 0.1075, 0.9273, 0.1018, 0.9273, 0.1018, 0.8817, 0.1075, 0.8817, 0.1075, 0.8969, 0.1018, 0.8969, 0.08472, 0.9121, 0.09041, 0.9121, 0.09041, 0.9273, 0.08472, 0.9273, 0.1075, 0.9121, 0.1132, 0.9121, 0.1132, 0.9273, 0.1075, 0.9273, 0.1075, 0.9273, 0.1132, 0.9273, 0.1132, 0.9425, 0.1075, 0.9425, 0.1075, 0.9425, 0.1132, 0.9425, 0.1132, 0.9576, 0.1075, 0.9576, 0.1075, 0.8666, 0.1132, 0.8666, 0.1132, 0.8817, 0.1075, 0.8817, 0.1075, 0.8817, 0.1132, 0.8817, 0.1132, 0.8969, 0.1075, 0.8969, 0.1075, 0.8969, 0.1132, 0.8969, 0.1132, 0.9121, 0.1075, 0.9121, 0.1132, 0.9121, 0.1189, 0.9121, 0.1189, 0.9273, 0.1132, 0.9273, 0.1132, 0.9273, 0.1189, 0.9273, 0.1189, 0.9425, 0.1132, 0.9425, 0.1132, 0.9425, 0.1189, 0.9425, 0.1189, 0.9576, 0.1132, 0.9576, 0.1132, 0.8666, 0.1189, 0.8666, 0.1189, 0.8817, 0.1132, 0.8817, 0.1132, 0.8817, 0.1189, 0.8817, 0.1189, 0.8969, 0.1132, 0.8969, 0.1132, 0.8969, 0.1189, 0.8969, 0.1189, 0.9121, 0.1132, 0.9121, 0.06195, 0.9121, 0.06765, 0.9121, 0.06765, 0.9273, 0.06195, 0.9273, 0.06195, 0.9273, 0.06765, 0.9273, 0.06765, 0.9425, 0.06195, 0.9425, 0.06195, 0.9425, 0.06765, 0.9425, 0.06765, 0.9576, 0.06195, 0.9576, 0.06195, 0.8666, 0.06765, 0.8666, 0.06765, 0.8817, 0.06195, 0.8817, 0.06195, 0.8817, 0.06765, 0.8817, 0.06765, 0.8969, 0.06195, 0.8969, 0.06195, 0.8969, 0.06765, 0.8969, 0.06765, 0.9121, 0.06195, 0.9121, 0.06765, 0.9121, 0.07334, 0.9121, 0.07334, 0.9273, 0.06765, 0.9273, 0.06765, 0.9273, 0.07334, 0.9273, 0.07334, 0.9425, 0.06765, 0.9425, 0.06765, 0.9425, 0.07334, 0.9425, 0.07334, 0.9576, 0.06765, 0.9576, 0.06765, 0.8666, 0.07334, 0.8666, 0.07334, 0.8817, 0.06765, 0.8817, 0.06765, 0.8817, 0.07334, 0.8817, 0.07334, 0.8969, 0.06765, 0.8969, 0.06765, 0.8969, 0.07334, 0.8969, 0.07334, 0.9121, 0.06765, 0.9121, 0.07903, 0.8969, 0.08472, 0.8969, 0.08472, 0.9121, 0.07903, 0.9121, 0.1018, 0.8666, 0.1075, 0.8666, 0.1075, 0.8817, 0.1018, 0.8817, 0.08472, 0.8666, 0.09041, 0.8666, 0.09041, 0.8817, 0.08472, 0.8817, 0.1018, 0.9425, 0.1075, 0.9425, 0.1075, 0.9576, 0.1018, 0.9576, 0.08472, 0.8969, 0.09041, 0.8969, 0.09041, 0.9121, 0.08472, 0.9121, 0.08472, 0.9273, 0.09041, 0.9273, 0.09041, 0.9425, 0.08472, 0.9425, 0.07334, 0.9425, 0.07334, 0.9273, 0.07334, 0.9273, 0.07334, 0.9425, 0.07334, 0.8817, 0.07334, 0.8666, 0.07334, 0.8666, 0.07334, 0.8817, 0.07334, 0.9121, 0.07334, 0.8969, 0.07334, 0.8969, 0.07334, 0.9121, 0.07334, 0.9576, 0.07334, 0.9425, 0.07334, 0.9425, 0.07334, 0.9576, 0.1075, 0.9425, 0.1075, 0.9576, 0.1075, 0.9576, 0.1075, 0.9425, 0.1075, 0.8666, 0.1075, 0.8817, 0.1075, 0.8817, 0.1075, 0.8666, 0.07334, 0.8969, 0.07334, 0.8817, 0.07334, 0.8817, 0.07334, 0.8969, 0.1075, 0.8817, 0.1075, 0.8969, 0.1075, 0.8969, 0.1075, 0.8817, 0.07334, 0.9273, 0.07334, 0.9121, 0.07334, 0.9121, 0.07334, 0.9273, 0.1075, 0.9121, 0.1075, 0.9273, 0.1075, 0.9273, 0.1075, 0.9121, 0.1075, 0.8969, 0.1075, 0.9121, 0.1075, 0.9121, 0.1075, 0.8969, 0.1075, 0.9273, 0.1075, 0.9425, 0.1075, 0.9425, 0.1075, 0.9273, 0.09041, 0.9121, 0.0961, 0.9121, 0.0961, 0.9273, 0.09041, 0.9273, 0.09041, 0.9273, 0.0961, 0.9273, 0.0961, 0.9425, 0.09041, 0.9425, 0.09041, 0.9425, 0.0961, 0.9425, 0.0961, 0.9576, 0.09041, 0.9576, 0.09041, 0.8666, 0.0961, 0.8666, 0.0961, 0.8817, 0.09041, 0.8817, 0.09041, 0.8817, 0.0961, 0.8817, 0.0961, 0.8969, 0.09041, 0.8969, 0.09041, 0.8969, 0.0961, 0.8969, 0.0961, 0.9121, 0.09041, 0.9121, 0.0961, 0.9121, 0.1018, 0.9121, 0.1018, 0.9273, 0.0961, 0.9273, 0.0961, 0.9273, 0.1018, 0.9273, 0.1018, 0.9425, 0.0961, 0.9425, 0.0961, 0.9425, 0.1018, 0.9425, 0.1018, 0.9576, 0.0961, 0.9576, 0.0961, 0.8666, 0.1018, 0.8666, 0.1018, 0.8817, 0.0961, 0.8817, 0.0961, 0.8817, 0.1018, 0.8817, 0.1018, 0.8969, 0.0961, 0.8969, 0.0961, 0.8969, 0.1018, 0.8969, 0.1018, 0.9121, 0.0961, 0.9121, 0.1018, 0.9121, 0.1075, 0.9121, 0.1075, 0.9273, 0.1018, 0.9273, 0.1018, 0.9273, 0.1075, 0.9273, 0.1075, 0.9425, 0.1018, 0.9425, 0.1018, 0.9425, 0.1075, 0.9425, 0.1075, 0.9576, 0.1018, 0.9576, 0.1018, 0.8666, 0.1075, 0.8666, 0.1075, 0.8817, 0.1018, 0.8817, 0.1018, 0.8817, 0.1075, 0.8817, 0.1075, 0.8969, 0.1018, 0.8969, 0.1018, 0.8969, 0.1075, 0.8969, 0.1075, 0.9121, 0.1018, 0.9121, 0.07334, 0.9121, 0.07903, 0.9121, 0.07903, 0.9273, 0.07334, 0.9273, 0.07334, 0.9273, 0.07903, 0.9273, 0.07903, 0.9425, 0.07334, 0.9425, 0.07334, 0.9425, 0.07903, 0.9425, 0.07903, 0.9576, 0.07334, 0.9576, 0.07334, 0.8666, 0.07903, 0.8666, 0.07903, 0.8817, 0.07334, 0.8817, 0.07334, 0.8817, 0.07903, 0.8817, 0.07903, 0.8969, 0.07334, 0.8969, 0.07334, 0.8969, 0.07903, 0.8969, 0.07903, 0.9121, 0.07334, 0.9121, 0.07903, 0.9121, 0.08472, 0.9121, 0.08472, 0.9273, 0.07903, 0.9273, 0.07903, 0.9273, 0.08472, 0.9273, 0.08472, 0.9425, 0.07903, 0.9425, 0.07903, 0.9425, 0.08472, 0.9425, 0.08472, 0.9576, 0.07903, 0.9576, 0.07903, 0.8666, 0.08472, 0.8666, 0.08472, 0.8817, 0.07903, 0.8817, 0.07903, 0.8817, 0.08472, 0.8817, 0.08472, 0.8969, 0.07903, 0.8969, 0.07903, 0.8969, 0.08472, 0.8969, 0.08472, 0.9121, 0.07903, 0.9121, 0.08472, 0.9121, 0.09041, 0.9121, 0.09041, 0.9273, 0.08472, 0.9273, 0.08472, 0.9273, 0.09041, 0.9273, 0.09041, 0.9425, 0.08472, 0.9425, 0.08472, 0.9425, 0.09041, 0.9425, 0.09041, 0.9576, 0.08472, 0.9576, 0.08472, 0.8666, 0.09041, 0.8666, 0.09041, 0.8817, 0.08472, 0.8817, 0.08472, 0.8817, 0.09041, 0.8817, 0.09041, 0.8969, 0.08472, 0.8969, 0.08472, 0.8969, 0.09041, 0.8969, 0.09041, 0.9121, 0.08472, 0.9121, 0.0961, 0.8817, 0.1018, 0.8817, 0.1018, 0.8969, 0.0961, 0.8969, 0.0961, 0.9273, 0.1018, 0.9273, 0.1018, 0.9425, 0.0961, 0.9425, 0.09041, 0.8817, 0.0961, 0.8817, 0.0961, 0.8969, 0.09041, 0.8969, 0.09041, 0.9425, 0.0961, 0.9425, 0.0961, 0.9576, 0.09041, 0.9576, 0.09041, 0.9121, 0.0961, 0.9121, 0.0961, 0.9273, 0.09041, 0.9273, 0.0961, 0.8666, 0.1018, 0.8666, 0.1018, 0.8817, 0.0961, 0.8817, 0.1075, 0.9273, 0.1075, 0.9425, 0.1075, 0.9425, 0.1075, 0.9273, 0.1075, 0.9121, 0.1075, 0.9273, 0.1075, 0.9273, 0.1075, 0.9121, 0.07334, 0.9273, 0.07334, 0.9121, 0.07334, 0.9121, 0.07334, 0.9273, 0.1075, 0.8817, 0.1075, 0.8969, 0.1075, 0.8969, 0.1075, 0.8817, 0.07334, 0.8969, 0.07334, 0.8817, 0.07334, 0.8817, 0.07334, 0.8969, 0.1075, 0.8969, 0.1075, 0.9121, 0.1075, 0.9121, 0.1075, 0.8969, 0.1075, 0.9425, 0.1075, 0.9576, 0.1075, 0.9576, 0.1075, 0.9425, 0.07334, 0.9576, 0.07334, 0.9425, 0.07334, 0.9425, 0.07334, 0.9576, 0.07334, 0.9121, 0.07334, 0.8969, 0.07334, 0.8969, 0.07334, 0.9121, 0.07334, 0.8817, 0.07334, 0.8666, 0.07334, 0.8666, 0.07334, 0.8817, 0.07334, 0.9425, 0.07334, 0.9273, 0.07334, 0.9273, 0.07334, 0.9425, 0.1075, 0.8666, 0.1075, 0.8817, 0.1075, 0.8817, 0.1075, 0.8666, 0.06765, 0.8969, 0.07334, 0.8969, 0.07334, 0.9121, 0.06765, 0.9121, 0.06765, 0.8666, 0.07334, 0.8666, 0.07334, 0.8817, 0.06765, 0.8817, 0.06765, 0.9425, 0.07334, 0.9425, 0.07334, 0.9576, 0.06765, 0.9576, 0.06765, 0.9273, 0.07334, 0.9273, 0.07334, 0.9425, 0.06765, 0.9425, 0.06765, 0.9121, 0.07334, 0.9121, 0.07334, 0.9273, 0.06765, 0.9273, 0.06765, 0.8817, 0.07334, 0.8817, 0.07334, 0.8969, 0.06765, 0.8969, 0.06195, 0.8666, 0.06765, 0.8666, 0.06765, 0.8817, 0.06195, 0.8817, 0.06195, 0.9273, 0.06765, 0.9273, 0.06765, 0.9425, 0.06195, 0.9425, 0.06195, 0.8817, 0.06765, 0.8817, 0.06765, 0.8969, 0.06195, 0.8969, 0.06195, 0.9425, 0.06765, 0.9425, 0.06765, 0.9576, 0.06195, 0.9576, 0.09041, 0.8969, 0.0961, 0.8969, 0.0961, 0.9121, 0.09041, 0.9121, 0.09041, 0.8666, 0.0961, 0.8666, 0.0961, 0.8817, 0.09041, 0.8817, 0.06195, 0.9121, 0.06765, 0.9121, 0.06765, 0.9273, 0.06195, 0.9273, 0.09041, 0.9273, 0.0961, 0.9273, 0.0961, 0.9425, 0.09041, 0.9425, 0.06195, 0.8969, 0.06765, 0.8969, 0.06765, 0.9121, 0.06195, 0.9121, 0.0961, 0.8969, 0.1018, 0.8969, 0.1018, 0.9121, 0.0961, 0.9121, 0.0961, 0.9425, 0.1018, 0.9425, 0.1018, 0.9576, 0.0961, 0.9576, 0.0961, 0.9121, 0.1018, 0.9121, 0.1018, 0.9273, 0.0961, 0.9273, 0.1132, 0.8817, 0.1189, 0.8817, 0.1189, 0.8969, 0.1132, 0.8969, 0.1132, 0.9121, 0.1189, 0.9121, 0.1189, 0.9273, 0.1132, 0.9273, 0.1075, 0.8817, 0.1132, 0.8817, 0.1132, 0.8969, 0.1075, 0.8969, 0.1075, 0.9425, 0.1132, 0.9425, 0.1132, 0.9576, 0.1075, 0.9576, 0.1075, 0.9121, 0.1132, 0.9121, 0.1132, 0.9273, 0.1075, 0.9273, 0.1132, 0.8666, 0.1189, 0.8666, 0.1189, 0.8817, 0.1132, 0.8817, 0.1639, 0.9373, 0.1667, 0.9402, 0.1667, 0.9442, 0.1639, 0.947, 0.1599, 0.947, 0.157, 0.9442, 0.157, 0.9402, 0.1599, 0.9373, 0.3437, 0.7624, 0.3437, 0.8191, 0.3391, 0.8191, 0.3391, 0.7624, 0.3861, 0.7624, 0.3861, 0.8191, 0.3687, 0.8191, 0.3687, 0.7624, 0.2402, 0.8754, 0.2402, 0.9584, 0.2362, 0.9584, 0.2362, 0.8754, 0.3345, 0.7624, 0.3345, 0.8191, 0.3299, 0.8191, 0.3299, 0.7624, 0.2362, 0.8754, 0.2362, 0.9584, 0.2322, 0.9584, 0.2322, 0.8754, 0.157, 0.9442, 0.157, 0.9402, 0.1599, 0.9373, 0.1639, 0.9373, 0.1667, 0.9402, 0.1667, 0.9442, 0.1639, 0.947, 0.1599, 0.947, 0.3299, 0.7624, 0.3299, 0.8191, 0.3253, 0.8191, 0.3253, 0.7624, 0.3391, 0.7624, 0.3391, 0.8191, 0.3345, 0.8191, 0.3345, 0.7624, 0.2482, 0.8754, 0.2482, 0.9584, 0.2442, 0.9584, 0.2442, 0.8754, 0.3253, 0.7624, 0.3253, 0.8191, 0.3207, 0.8191, 0.3207, 0.7624, 0.2442, 0.8754, 0.2442, 0.9584, 0.2402, 0.9584, 0.2402, 0.8754, 0.3579, 0.735, 0.3625, 0.7351, 0.3657, 0.7383, 0.3657, 0.7429, 0.3624, 0.7462, 0.3578, 0.7462, 0.3546, 0.7429, 0.3546, 0.7383, 0.3207, 0.7624, 0.3207, 0.8191, 0.3161, 0.8191, 0.3161, 0.7624, 0.3687, 0.7624, 0.3687, 0.8191, 0.3669, 0.8191, 0.3669, 0.7624, 0.2242, 0.8754, 0.2242, 0.9584, 0.2202, 0.9584, 0.2202, 0.8754, 0.3624, 0.8353, 0.3578, 0.8354, 0.3669, 0.8191, 0.3687, 0.8191, 0.2522, 0.8754, 0.2522, 0.9584, 0.2482, 0.9584, 0.2482, 0.8754, 0.3578, 0.7462, 0.3624, 0.7462, 0.3687, 0.7624, 0.3669, 0.7624, 0.3483, 0.7624, 0.3483, 0.8191, 0.3437, 0.8191, 0.3437, 0.7624, 0.2322, 0.8754, 0.2322, 0.9584, 0.2282, 0.9584, 0.2282, 0.8754, 0.3625, 0.8465, 0.3579, 0.8465, 0.3546, 0.8432, 0.3546, 0.8386, 0.3578, 0.8354, 0.3624, 0.8353, 0.3657, 0.8386, 0.3657, 0.8432, 0.3483, 0.8191, 0.3483, 0.7624, 0.3669, 0.7624, 0.3669, 0.8191, 0.2282, 0.8754, 0.2282, 0.9584, 0.2242, 0.9584, 0.2242, 0.8754, 0.1132, 0.8969, 0.1189, 0.8969, 0.1189, 0.9121, 0.1132, 0.9121, 0.1132, 0.9273, 0.1189, 0.9273, 0.1189, 0.9425, 0.1132, 0.9425, 0.1075, 0.8969, 0.1132, 0.8969, 0.1132, 0.9121, 0.1075, 0.9121, 0.1075, 0.8666, 0.1132, 0.8666, 0.1132, 0.8817, 0.1075, 0.8817, 0.1075, 0.9273, 0.1132, 0.9273, 0.1132, 0.9425, 0.1075, 0.9425, 0.1132, 0.9425, 0.1189, 0.9425, 0.1189, 0.9576, 0.1132, 0.9576, 0.4173, 0.8979, 0.4134, 0.8979, 0.4106, 0.8951, 0.4106, 0.8911, 0.4134, 0.8883, 0.4173, 0.8883, 0.4202, 0.8911, 0.4202, 0.8951, 0.4343, 0.9077, 0.4343, 0.9354, 0.4303, 0.9354, 0.4303, 0.9077, 0.4383, 0.9077, 0.4383, 0.9354, 0.4343, 0.9354, 0.4343, 0.9077, 0.4134, 0.9449, 0.4173, 0.9449, 0.4202, 0.9477, 0.4202, 0.9517, 0.4173, 0.9545, 0.4134, 0.9545, 0.4106, 0.9517, 0.4106, 0.9477, 0.4422, 0.9077, 0.4422, 0.9354, 0.4383, 0.9354, 0.4383, 0.9077, 0.4462, 0.9077, 0.4462, 0.9354, 0.4422, 0.9354, 0.4422, 0.9077, 0.4502, 0.9077, 0.4502, 0.9354, 0.4462, 0.9354, 0.4462, 0.9077, 0.4542, 0.9077, 0.4542, 0.9354, 0.4502, 0.9354, 0.4502, 0.9077, 0.4582, 0.9077, 0.4582, 0.9354, 0.4542, 0.9354, 0.4542, 0.9077, 0.4173, 0.9449, 0.4134, 0.9449, 0.412, 0.9295, 0.4159, 0.9295, 0.4159, 0.9133, 0.4159, 0.9295, 0.412, 0.9295, 0.412, 0.9133, 0.3976, 0.9354, 0.3976, 0.9077, 0.412, 0.9133, 0.412, 0.9295, 0.4134, 0.8979, 0.4173, 0.8979, 0.4159, 0.9133, 0.412, 0.9133, 0.4303, 0.9077, 0.4303, 0.9354, 0.4159, 0.9295, 0.4159, 0.9133, 0.4173, 0.8979, 0.4134, 0.8979, 0.4106, 0.8951, 0.4106, 0.8911, 0.4134, 0.8883, 0.4173, 0.8883, 0.4202, 0.8911, 0.4202, 0.8951, 0.4343, 0.9077, 0.4343, 0.9354, 0.4303, 0.9354, 0.4303, 0.9077, 0.4383, 0.9077, 0.4383, 0.9354, 0.4343, 0.9354, 0.4343, 0.9077, 0.4134, 0.9449, 0.4173, 0.9449, 0.4202, 0.9477, 0.4202, 0.9517, 0.4173, 0.9545, 0.4134, 0.9545, 0.4106, 0.9517, 0.4106, 0.9477, 0.4422, 0.9077, 0.4422, 0.9354, 0.4383, 0.9354, 0.4383, 0.9077, 0.4462, 0.9077, 0.4462, 0.9354, 0.4422, 0.9354, 0.4422, 0.9077, 0.4502, 0.9077, 0.4502, 0.9354, 0.4462, 0.9354, 0.4462, 0.9077, 0.4542, 0.9077, 0.4542, 0.9354, 0.4502, 0.9354, 0.4502, 0.9077, 0.4582, 0.9077, 0.4582, 0.9354, 0.4542, 0.9354, 0.4542, 0.9077, 0.4173, 0.9449, 0.4134, 0.9449, 0.412, 0.9295, 0.4159, 0.9295, 0.4159, 0.9133, 0.4159, 0.9295, 0.412, 0.9295, 0.412, 0.9133, 0.3976, 0.9354, 0.3976, 0.9077, 0.412, 0.9133, 0.412, 0.9295, 0.4134, 0.8979, 0.4173, 0.8979, 0.4159, 0.9133, 0.412, 0.9133, 0.4303, 0.9077, 0.4303, 0.9354, 0.4159, 0.9295, 0.4159, 0.9133, 0.4173, 0.8979, 0.4134, 0.8979, 0.4106, 0.8951, 0.4106, 0.8911, 0.4134, 0.8883, 0.4173, 0.8883, 0.4202, 0.8911, 0.4202, 0.8951, 0.4343, 0.9077, 0.4343, 0.9354, 0.4303, 0.9354, 0.4303, 0.9077, 0.4383, 0.9077, 0.4383, 0.9354, 0.4343, 0.9354, 0.4343, 0.9077, 0.4134, 0.9449, 0.4173, 0.9449, 0.4202, 0.9477, 0.4202, 0.9517, 0.4173, 0.9545, 0.4134, 0.9545, 0.4106, 0.9517, 0.4106, 0.9477, 0.4422, 0.9077, 0.4422, 0.9354, 0.4383, 0.9354, 0.4383, 0.9077, 0.4462, 0.9077, 0.4462, 0.9354, 0.4422, 0.9354, 0.4422, 0.9077, 0.4502, 0.9077, 0.4502, 0.9354, 0.4462, 0.9354, 0.4462, 0.9077, 0.4542, 0.9077, 0.4542, 0.9354, 0.4502, 0.9354, 0.4502, 0.9077, 0.4582, 0.9077, 0.4582, 0.9354, 0.4542, 0.9354, 0.4542, 0.9077, 0.4173, 0.9449, 0.4134, 0.9449, 0.412, 0.9295, 0.4159, 0.9295, 0.4159, 0.9133, 0.4159, 0.9295, 0.412, 0.9295, 0.412, 0.9133, 0.3976, 0.9354, 0.3976, 0.9077, 0.412, 0.9133, 0.412, 0.9295, 0.4134, 0.8979, 0.4173, 0.8979, 0.4159, 0.9133, 0.412, 0.9133, 0.4303, 0.9077, 0.4303, 0.9354, 0.4159, 0.9295, 0.4159, 0.9133, 0.4173, 0.8979, 0.4134, 0.8979, 0.4106, 0.8951, 0.4106, 0.8911, 0.4134, 0.8883, 0.4173, 0.8883, 0.4202, 0.8911, 0.4202, 0.8951, 0.4343, 0.9077, 0.4343, 0.9354, 0.4303, 0.9354, 0.4303, 0.9077, 0.4383, 0.9077, 0.4383, 0.9354, 0.4343, 0.9354, 0.4343, 0.9077, 0.4134, 0.9449, 0.4173, 0.9449, 0.4202, 0.9477, 0.4202, 0.9517, 0.4173, 0.9545, 0.4134, 0.9545, 0.4106, 0.9517, 0.4106, 0.9477, 0.4422, 0.9077, 0.4422, 0.9354, 0.4383, 0.9354, 0.4383, 0.9077, 0.4462, 0.9077, 0.4462, 0.9354, 0.4422, 0.9354, 0.4422, 0.9077, 0.4502, 0.9077, 0.4502, 0.9354, 0.4462, 0.9354, 0.4462, 0.9077, 0.4542, 0.9077, 0.4542, 0.9354, 0.4502, 0.9354, 0.4502, 0.9077, 0.4582, 0.9077, 0.4582, 0.9354, 0.4542, 0.9354, 0.4542, 0.9077, 0.4173, 0.9449, 0.4134, 0.9449, 0.412, 0.9295, 0.416, 0.9295, 0.4159, 0.9133, 0.416, 0.9295, 0.412, 0.9295, 0.412, 0.9133, 0.3976, 0.9354, 0.3976, 0.9077, 0.412, 0.9133, 0.412, 0.9295, 0.4134, 0.8979, 0.4173, 0.8979, 0.4159, 0.9133, 0.412, 0.9133, 0.4303, 0.9077, 0.4303, 0.9354, 0.416, 0.9295, 0.4159, 0.9133])
me_cube.materials.append(mat_mat_uv_grid)
me_cube.update()
me_cube_001 = bpy.data.meshes.new('Cube.001')
me_cube_001.from_pydata([(-2.0, -1.0, 2.0), (-2.0, 1.0, 2.0), (2.0, -1.0, 2.0), (2.0, 1.0, 2.0), (-2.0, 0.0, 3.0), (-2.0, -0.9239, 2.383), (-2.0, -0.7071, 2.707), (-2.0, -0.3827, 2.924), (-2.0, 0.3827, 2.924), (-2.0, 0.7071, 2.707), (-2.0, 0.9239, 2.383), (2.0, 0.0, 3.0), (2.0, -0.3827, 2.924), (2.0, -0.7071, 2.707), (2.0, -0.9239, 2.383), (2.0, 0.9239, 2.383), (2.0, 0.7071, 2.707), (2.0, 0.3827, 2.924), (-1.8, -0.8038, 2.0), (-1.8, 0.8038, 2.0), (-1.813, 0.7236, 2.3), (-1.813, 0.5538, 2.554), (-1.813, 0.2997, 2.724), (-1.813, 0.0, 2.783), (-1.813, -0.2997, 2.724), (-1.813, -0.5538, 2.554), (-1.813, -0.7236, 2.3), (1.8, 0.8038, 2.0), (1.8, -0.8038, 2.0), (1.813, -0.7236, 2.3), (1.813, -0.5538, 2.554), (1.813, -0.2997, 2.724), (1.813, 0.0, 2.783), (1.813, 0.2997, 2.724), (1.813, 0.5538, 2.554), (1.813, 0.7236, 2.3), (-2.0, -0.8172, 2.15), (-2.0, -0.7826, 2.324), (-2.0, -0.599, 2.599), (-2.0, -0.3242, 2.783), (-2.0, 0.0, 2.847), (-2.0, 0.3242, 2.783), (-2.0, 0.599, 2.599), (-2.0, 0.7826, 2.324), (-2.0, 0.8172, 2.15), (2.0, 0.8172, 2.15), (2.0, 0.7826, 2.324), (2.0, 0.599, 2.599), (2.0, 0.3242, 2.783), (2.0, 0.0, 2.847), (2.0, -0.3242, 2.783), (2.0, -0.599, 2.599), (2.0, -0.7826, 2.324), (2.0, -0.8172, 2.15), (-1.9, -0.7826, 2.324), (-1.9, -0.8172, 2.15), (-1.9, 0.8172, 2.15), (-1.9, -0.599, 2.599), (-1.9, -0.3242, 2.783), (-1.9, 0.0, 2.847), (-1.9, 0.3242, 2.783), (-1.9, 0.599, 2.599), (-1.9, 0.7826, 2.324), (1.9, 0.7826, 2.324), (1.9, 0.8172, 2.15), (1.9, -0.8172, 2.15), (1.9, 0.599, 2.599), (1.9, 0.3242, 2.783), (1.9, 0.0, 2.847), (1.9, -0.3242, 2.783), (1.9, -0.599, 2.599), (1.9, -0.7826, 2.324), (-1.443, 1.027, 2.014), (-1.595, 1.027, 2.014), (-1.443, 1.027, 1.992), (-1.595, 1.027, 1.992), (-1.443, 1.012, 1.977), (-1.595, 1.012, 1.977), (-1.443, 0.9897, 1.977), (-1.595, 0.9897, 1.977), (-1.443, 0.9742, 1.992), (-1.595, 0.9742, 1.992), (-1.443, 0.9743, 2.014), (-1.595, 0.9743, 2.014), (-1.443, 0.9899, 2.03), (-1.595, 0.9899, 2.03), (-1.443, 1.012, 2.03), (-1.595, 1.012, 2.03), (-1.475, 0.9633, 2.108), (-1.564, 0.9633, 2.108), (-1.564, 0.9852, 2.108), (-1.475, 0.9852, 2.108), (1.598, 1.027, 2.012), (1.445, 1.027, 2.012), (1.598, 1.027, 1.99), (1.445, 1.027, 1.99), (1.598, 1.012, 1.974), (1.445, 1.012, 1.974), (1.598, 0.9897, 1.974), (1.445, 0.9897, 1.974), (1.598, 0.9742, 1.99), (1.445, 0.9742, 1.99), (1.598, 0.9743, 2.012), (1.445, 0.9743, 2.012), (1.598, 0.9899, 2.027), (1.445, 0.9899, 2.027), (1.598, 1.012, 2.027), (1.445, 1.012, 2.027), (1.565, 0.9633, 2.106), (1.476, 0.9633, 2.106), (1.476, 0.9852, 2.106), (1.565, 0.9852, 2.106)], [], [(38, 39, 58, 57), (51, 52, 71, 70), (4, 11, 17, 8), (8, 17, 16, 9), (9, 16, 15, 10), (10, 15, 3, 1), (11, 4, 7, 12), (12, 7, 6, 13), (13, 6, 5, 14), (14, 5, 0, 2), (18, 19, 20, 21, 22, 23, 24, 25, 26), (27, 28, 29, 30, 31, 32, 33, 34, 35), (23, 22, 33, 32), (22, 21, 34, 33), (21, 20, 35, 34), (20, 19, 27, 35), (32, 31, 24, 23), (31, 30, 25, 24), (30, 29, 26, 25), (29, 28, 18, 26), (3, 2, 28, 27), (2, 0, 18, 28), (0, 1, 19, 18), (1, 3, 27, 19), (0, 5, 37, 36), (5, 6, 38, 37), (6, 7, 39, 38), (7, 4, 40, 39), (4, 8, 41, 40), (8, 9, 42, 41), (9, 10, 43, 42), (10, 1, 44, 43), (1, 0, 36, 44), (3, 15, 46, 45), (15, 16, 47, 46), (16, 17, 48, 47), (17, 11, 49, 48), (11, 12, 50, 49), (12, 13, 51, 50), (13, 14, 52, 51), (14, 2, 53, 52), (2, 3, 45, 53), (55, 54, 57, 58, 59, 60, 61, 62, 56), (64, 63, 66, 67, 68, 69, 70, 71, 65), (45, 46, 63, 64), (52, 53, 65, 71), (39, 40, 59, 58), (53, 45, 64, 65), (40, 41, 60, 59), (46, 47, 66, 63), (41, 42, 61, 60), (47, 48, 67, 66), (42, 43, 62, 61), (48, 49, 68, 67), (36, 37, 54, 55), (43, 44, 56, 62), (49, 50, 69, 68), (44, 36, 55, 56), (50, 51, 70, 69), (37, 38, 57, 54), (87, 85, 83, 81, 79, 77, 75, 73), (73, 72, 86, 87), (75, 74, 72, 73), (84, 86, 72, 74, 76, 78, 80, 82), (77, 76, 74, 75), (79, 78, 76, 77), (81, 80, 78, 79), (83, 82, 80, 81), (85, 84, 82, 83), (86, 84, 88, 91), (90, 91, 88, 89), (84, 85, 89, 88), (85, 87, 90, 89), (87, 86, 91, 90), (107, 105, 103, 101, 99, 97, 95, 93), (93, 92, 106, 107), (95, 94, 92, 93), (104, 106, 92, 94, 96, 98, 100, 102), (97, 96, 94, 95), (99, 98, 96, 97), (101, 100, 98, 99), (103, 102, 100, 101), (105, 104, 102, 103), (106, 104, 108, 111), (110, 111, 108, 109), (104, 105, 109, 108), (105, 107, 110, 109), (107, 106, 111, 110)])
_uv = me_cube_001.uv_layers.new(name='UVMap')
_uv.uv.foreach_set('vector', [0.1095, 0.06223, 0.1095, 0.08869, 0.1015, 0.08869, 0.1015, 0.06223, 0.1095, 0.168, 0.1095, 0.1945, 0.1015, 0.1945, 0.1015, 0.168, 0.6385, 0.9646, 0.6385, 0.645, 0.6697, 0.645, 0.6697, 0.9646, 0.6697, 0.9646, 0.6697, 0.645, 0.7009, 0.645, 0.7009, 0.9646, 0.7009, 0.9646, 0.7009, 0.645, 0.732, 0.645, 0.732, 0.9646, 0.732, 0.9646, 0.732, 0.645, 0.7632, 0.645, 0.7632, 0.9646, 0.6385, 0.645, 0.6385, 0.9646, 0.6073, 0.9646, 0.6073, 0.645, 0.6073, 0.645, 0.6073, 0.9646, 0.5762, 0.9646, 0.5762, 0.645, 0.5762, 0.645, 0.5762, 0.9646, 0.545, 0.9646, 0.545, 0.645, 0.545, 0.645, 0.545, 0.9646, 0.5138, 0.9646, 0.5138, 0.645, 0.0837, 0.43, 0.0837, 0.5548, 0.05739, 0.5485, 0.03767, 0.5353, 0.02449, 0.5156, 0.01986, 0.4924, 0.02449, 0.4691, 0.03767, 0.4494, 0.05739, 0.4362, 0.0837, 0.43, 0.0837, 0.5548, 0.05739, 0.5485, 0.03767, 0.5353, 0.02449, 0.5156, 0.01986, 0.4924, 0.02449, 0.4691, 0.03767, 0.4494, 0.05739, 0.4362, 0.8904, 0.9666, 0.8663, 0.9666, 0.8663, 0.6808, 0.8904, 0.6808, 0.8663, 0.9666, 0.8422, 0.9666, 0.8422, 0.6808, 0.8663, 0.6808, 0.8422, 0.9666, 0.8181, 0.9666, 0.8181, 0.6808, 0.8422, 0.6808, 0.8181, 0.9666, 0.7907, 0.9656, 0.7907, 0.6818, 0.8181, 0.6808, 0.8904, 0.6808, 0.9145, 0.6808, 0.9145, 0.9666, 0.8904, 0.9666, 0.9145, 0.6808, 0.9386, 0.6808, 0.9386, 0.9666, 0.9145, 0.9666, 0.9386, 0.6808, 0.9627, 0.6808, 0.9627, 0.9666, 0.9386, 0.9666, 0.9627, 0.6808, 0.9901, 0.6818, 0.9901, 0.9656, 0.9627, 0.9666, 0.1912, 0.5385, 0.3515, 0.5386, 0.3356, 0.555, 0.2072, 0.5548, 0.1917, 0.3785, 0.5114, 0.3785, 0.4951, 0.3945, 0.208, 0.3945, 0.5116, 0.5146, 0.3513, 0.5145, 0.3673, 0.4982, 0.4956, 0.4983, 0.5114, 0.4105, 0.1918, 0.4105, 0.208, 0.3945, 0.4951, 0.3945, 0.5336, 0.5991, 0.5398, 0.5685, 0.5511, 0.5732, 0.5483, 0.5871, 0.5398, 0.5685, 0.5572, 0.5425, 0.5658, 0.5512, 0.5511, 0.5732, 0.5572, 0.5425, 0.5832, 0.5251, 0.5879, 0.5365, 0.5658, 0.5512, 0.5832, 0.5251, 0.6138, 0.5191, 0.6138, 0.5313, 0.5879, 0.5365, 0.6138, 0.5191, 0.6445, 0.5252, 0.6398, 0.5365, 0.6138, 0.5313, 0.6445, 0.5252, 0.6705, 0.5426, 0.6618, 0.5512, 0.6398, 0.5365, 0.6705, 0.5426, 0.6879, 0.5686, 0.6765, 0.5733, 0.6618, 0.5512, 0.6879, 0.5686, 0.6939, 0.5993, 0.6793, 0.5872, 0.6765, 0.5733, 0.1926, 0.5988, 0.3529, 0.599, 0.3382, 0.611, 0.2072, 0.6109, 0.5336, 0.5991, 0.5398, 0.5685, 0.5511, 0.5732, 0.5483, 0.5871, 0.5398, 0.5685, 0.5572, 0.5425, 0.5658, 0.5512, 0.5511, 0.5732, 0.5572, 0.5425, 0.5832, 0.5251, 0.5879, 0.5365, 0.5658, 0.5512, 0.5832, 0.5251, 0.6138, 0.519, 0.6138, 0.5313, 0.5879, 0.5365, 0.6138, 0.519, 0.6445, 0.5252, 0.6398, 0.5365, 0.6138, 0.5313, 0.6445, 0.5252, 0.6705, 0.5426, 0.6618, 0.5512, 0.6398, 0.5365, 0.6705, 0.5426, 0.6879, 0.5686, 0.6765, 0.5733, 0.6618, 0.5512, 0.6879, 0.5686, 0.6939, 0.5993, 0.6793, 0.5872, 0.6765, 0.5733, 0.3529, 0.599, 0.1926, 0.5988, 0.2072, 0.5868, 0.3382, 0.5869, 0.1662, 0.5553, 0.1523, 0.5525, 0.1303, 0.5378, 0.1156, 0.5159, 0.1104, 0.4899, 0.1156, 0.464, 0.1303, 0.442, 0.1523, 0.4273, 0.1662, 0.4245, 0.1662, 0.5553, 0.1523, 0.5525, 0.1303, 0.5378, 0.1156, 0.5159, 0.1104, 0.4899, 0.1156, 0.464, 0.1303, 0.442, 0.1523, 0.4273, 0.1662, 0.4245, 0.1095, 0.02157, 0.1095, 0.03578, 0.1015, 0.03578, 0.1015, 0.02157, 0.1095, 0.1945, 0.1095, 0.2087, 0.1015, 0.2087, 0.1015, 0.1945, 0.1095, 0.08869, 0.1095, 0.1151, 0.1015, 0.1151, 0.1015, 0.08869, 0.1468, 0.1691, 0.1468, 0.03826, 0.1548, 0.03826, 0.1548, 0.1691, 0.1095, 0.1151, 0.1095, 0.1416, 0.1015, 0.1416, 0.1015, 0.1151, 0.1095, 0.03578, 0.1095, 0.06223, 0.1015, 0.06223, 0.1015, 0.03578, 0.1095, 0.1416, 0.1095, 0.168, 0.1015, 0.168, 0.1015, 0.1416, 0.1095, 0.06223, 0.1095, 0.08868, 0.1015, 0.08868, 0.1015, 0.06223, 0.1095, 0.168, 0.1095, 0.1945, 0.1015, 0.1945, 0.1015, 0.168, 0.1095, 0.08868, 0.1095, 0.1151, 0.1015, 0.1151, 0.1015, 0.08868, 0.1095, 0.02157, 0.1095, 0.03578, 0.1015, 0.03578, 0.1015, 0.02157, 0.1095, 0.1945, 0.1095, 0.2087, 0.1015, 0.2087, 0.1015, 0.1945, 0.1095, 0.1151, 0.1095, 0.1416, 0.1015, 0.1416, 0.1015, 0.1151, 0.1548, 0.03826, 0.1548, 0.1691, 0.1468, 0.1691, 0.1468, 0.03826, 0.1095, 0.1416, 0.1095, 0.168, 0.1015, 0.168, 0.1015, 0.1416, 0.1095, 0.03578, 0.1095, 0.06223, 0.1015, 0.06223, 0.1015, 0.03578, 0.3184, 0.9483, 0.3224, 0.9483, 0.3252, 0.9511, 0.3252, 0.9551, 0.3224, 0.9579, 0.3184, 0.9579, 0.3156, 0.9551, 0.3156, 0.9511, 0.3662, 0.9385, 0.3662, 0.9109, 0.3702, 0.9109, 0.3702, 0.9385, 0.3622, 0.9385, 0.3622, 0.9109, 0.3662, 0.9109, 0.3662, 0.9385, 0.3224, 0.9013, 0.3184, 0.9013, 0.3156, 0.8985, 0.3156, 0.8945, 0.3184, 0.8917, 0.3224, 0.8917, 0.3252, 0.8945, 0.3252, 0.8985, 0.3582, 0.9385, 0.3582, 0.9109, 0.3622, 0.9109, 0.3622, 0.9385, 0.3543, 0.9385, 0.3543, 0.9109, 0.3582, 0.9109, 0.3582, 0.9385, 0.3503, 0.9385, 0.3503, 0.9109, 0.3543, 0.9109, 0.3543, 0.9385, 0.3463, 0.9385, 0.3463, 0.9109, 0.3503, 0.9109, 0.3503, 0.9385, 0.3423, 0.9385, 0.3423, 0.9109, 0.3463, 0.9109, 0.3463, 0.9385, 0.3184, 0.9013, 0.3224, 0.9013, 0.3272, 0.9168, 0.3233, 0.9168, 0.3233, 0.933, 0.3233, 0.9168, 0.3272, 0.9168, 0.3272, 0.933, 0.3423, 0.9109, 0.3423, 0.9385, 0.3272, 0.933, 0.3272, 0.9168, 0.3224, 0.9483, 0.3184, 0.9483, 0.3233, 0.933, 0.3272, 0.933, 0.3082, 0.9385, 0.3082, 0.9109, 0.3233, 0.9168, 0.3233, 0.933, 0.3184, 0.9483, 0.3224, 0.9483, 0.3252, 0.9511, 0.3252, 0.9551, 0.3224, 0.9579, 0.3184, 0.9579, 0.3156, 0.9551, 0.3156, 0.9511, 0.3662, 0.9385, 0.3662, 0.9109, 0.3702, 0.9109, 0.3702, 0.9385, 0.3622, 0.9385, 0.3622, 0.9109, 0.3662, 0.9109, 0.3662, 0.9385, 0.3224, 0.9013, 0.3184, 0.9013, 0.3156, 0.8985, 0.3156, 0.8945, 0.3184, 0.8917, 0.3224, 0.8917, 0.3252, 0.8945, 0.3252, 0.8985, 0.3582, 0.9385, 0.3582, 0.9109, 0.3622, 0.9109, 0.3622, 0.9385, 0.3543, 0.9385, 0.3543, 0.9109, 0.3582, 0.9109, 0.3582, 0.9385, 0.3503, 0.9385, 0.3503, 0.9109, 0.3543, 0.9109, 0.3543, 0.9385, 0.3463, 0.9385, 0.3463, 0.9109, 0.3503, 0.9109, 0.3503, 0.9385, 0.3423, 0.9385, 0.3423, 0.9109, 0.3463, 0.9109, 0.3463, 0.9385, 0.3184, 0.9013, 0.3224, 0.9013, 0.3272, 0.9168, 0.3233, 0.9168, 0.3233, 0.933, 0.3233, 0.9168, 0.3272, 0.9168, 0.3272, 0.933, 0.3423, 0.9109, 0.3423, 0.9385, 0.3272, 0.933, 0.3272, 0.9168, 0.3224, 0.9483, 0.3184, 0.9483, 0.3233, 0.933, 0.3272, 0.933, 0.3082, 0.9385, 0.3082, 0.9109, 0.3233, 0.9168, 0.3233, 0.933])
me_cube_001.materials.append(mat_mat_uv_grid)
me_cube_001.update()

# ---- objects
ob_chest_bottom = bpy.data.objects.new('chest_bottom', me_cube)
ob_chest_top = bpy.data.objects.new('chest_top', me_cube_001)

# ---- transforms, parenting, visibility, modifiers, constraints
ob_chest_bottom.location = (0.0, 0.0, 0.0)
ob_chest_bottom.rotation_euler = (1.571, -3.258e-07, 3.142)
ob_chest_top.location = (0.0, 0.0, 0.0)
ob_chest_top.rotation_euler = (1.571, -3.258e-07, 3.142)

# ---- collection membership
col_collection.objects.link(ob_chest_bottom)
col_collection.objects.link(ob_chest_top)

# ---- scene / render settings (as saved in the file)
scene.frame_start = 0; scene.frame_end = 30; scene.frame_set(0)
scene.render.engine = 'BLENDER_EEVEE_NEXT'
scene.cycles.sampling_pattern = 'TABULATED_SOBOL'
scene.cycles.use_light_tree = False
scene.view_settings.view_transform = 'Filmic'
bpy.context.view_layer.update()

# ---- added for rendering (the .blend has no active camera and no usable light): camera, sun
cam_auto = bpy.data.cameras.new('AutoCamera')
cam_auto.lens = 50.0
cam_auto.sensor_width = 36.0
cam_auto.clip_end = 1000.0
ob_auto_camera = bpy.data.objects.new('AutoCamera', cam_auto)
scene.collection.objects.link(ob_auto_camera)
ob_auto_camera.location = (5.10368, -4.62441, 4.0708)
ob_auto_camera.rotation_euler = (1.09748, -7.21219e-08, 0.694738)
scene.camera = ob_auto_camera
light_auto_sun = bpy.data.lights.new('AutoSun', 'SUN')
light_auto_sun.energy = 3.0
light_auto_sun.angle = 0.0523599
ob_auto_sun = bpy.data.objects.new('AutoSun', light_auto_sun)
scene.collection.objects.link(ob_auto_sun)
ob_auto_sun.rotation_euler = (0.872665, 0.174533, 0.523599)
bpy.context.view_layer.update()
